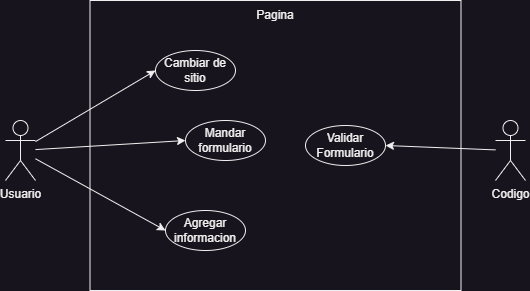

The diagram above was exported from draw.io. Its source (the exported page's mxGraphModel, read from the mxfile embedded in the PNG):
<mxGraphModel dx="1036" dy="606" grid="1" gridSize="10" guides="1" tooltips="1" connect="1" arrows="1" fold="1" page="1" pageScale="1" pageWidth="827" pageHeight="1169" math="0" shadow="0">
  <root>
    <mxCell id="0" />
    <mxCell id="1" parent="0" />
    <mxCell id="1b1f8VBLBnGn63Q0eVsf-1" value="Usuario" style="shape=umlActor;verticalLabelPosition=bottom;verticalAlign=top;html=1;outlineConnect=0;" parent="1" vertex="1">
      <mxGeometry x="130" y="220" width="30" height="60" as="geometry" />
    </mxCell>
    <mxCell id="1b1f8VBLBnGn63Q0eVsf-2" value="" style="rounded=0;whiteSpace=wrap;html=1;" parent="1" vertex="1">
      <mxGeometry x="214.5" y="100" width="371" height="290" as="geometry" />
    </mxCell>
    <mxCell id="1b1f8VBLBnGn63Q0eVsf-3" value="Pagina" style="text;html=1;align=center;verticalAlign=middle;whiteSpace=wrap;rounded=0;" parent="1" vertex="1">
      <mxGeometry x="370" y="100" width="60" height="30" as="geometry" />
    </mxCell>
    <mxCell id="1b1f8VBLBnGn63Q0eVsf-12" style="rounded=0;orthogonalLoop=1;jettySize=auto;html=1;entryX=1;entryY=0.5;entryDx=0;entryDy=0;" parent="1" source="1b1f8VBLBnGn63Q0eVsf-4" target="1b1f8VBLBnGn63Q0eVsf-11" edge="1">
      <mxGeometry relative="1" as="geometry" />
    </mxCell>
    <mxCell id="1b1f8VBLBnGn63Q0eVsf-4" value="Codigo" style="shape=umlActor;verticalLabelPosition=bottom;verticalAlign=top;html=1;outlineConnect=0;" parent="1" vertex="1">
      <mxGeometry x="620" y="220" width="30" height="60" as="geometry" />
    </mxCell>
    <mxCell id="1b1f8VBLBnGn63Q0eVsf-5" value="Cambiar de sitio" style="ellipse;whiteSpace=wrap;html=1;" parent="1" vertex="1">
      <mxGeometry x="280" y="150" width="80" height="40" as="geometry" />
    </mxCell>
    <mxCell id="1b1f8VBLBnGn63Q0eVsf-8" value="Mandar formulario" style="ellipse;whiteSpace=wrap;html=1;" parent="1" vertex="1">
      <mxGeometry x="310" y="220" width="80" height="40" as="geometry" />
    </mxCell>
    <mxCell id="1b1f8VBLBnGn63Q0eVsf-11" value="Validar Formulario" style="ellipse;whiteSpace=wrap;html=1;" parent="1" vertex="1">
      <mxGeometry x="430" y="225" width="80" height="40" as="geometry" />
    </mxCell>
    <mxCell id="1b1f8VBLBnGn63Q0eVsf-13" style="rounded=0;orthogonalLoop=1;jettySize=auto;html=1;entryX=0;entryY=0.5;entryDx=0;entryDy=0;" parent="1" source="1b1f8VBLBnGn63Q0eVsf-1" target="1b1f8VBLBnGn63Q0eVsf-5" edge="1">
      <mxGeometry relative="1" as="geometry" />
    </mxCell>
    <mxCell id="1b1f8VBLBnGn63Q0eVsf-14" style="rounded=0;orthogonalLoop=1;jettySize=auto;html=1;entryX=0;entryY=0.5;entryDx=0;entryDy=0;" parent="1" source="1b1f8VBLBnGn63Q0eVsf-1" target="1b1f8VBLBnGn63Q0eVsf-8" edge="1">
      <mxGeometry relative="1" as="geometry" />
    </mxCell>
    <mxCell id="1b1f8VBLBnGn63Q0eVsf-16" style="rounded=0;orthogonalLoop=1;jettySize=auto;html=1;entryX=0;entryY=0.5;entryDx=0;entryDy=0;" parent="1" source="1b1f8VBLBnGn63Q0eVsf-1" target="LAfESBi2uRtzbdN1Ftgq-3" edge="1">
      <mxGeometry relative="1" as="geometry">
        <mxPoint x="280" y="330" as="targetPoint" />
      </mxGeometry>
    </mxCell>
    <mxCell id="LAfESBi2uRtzbdN1Ftgq-3" value="Agregar informacion" style="ellipse;whiteSpace=wrap;html=1;" vertex="1" parent="1">
      <mxGeometry x="290" y="310" width="80" height="40" as="geometry" />
    </mxCell>
  </root>
</mxGraphModel>